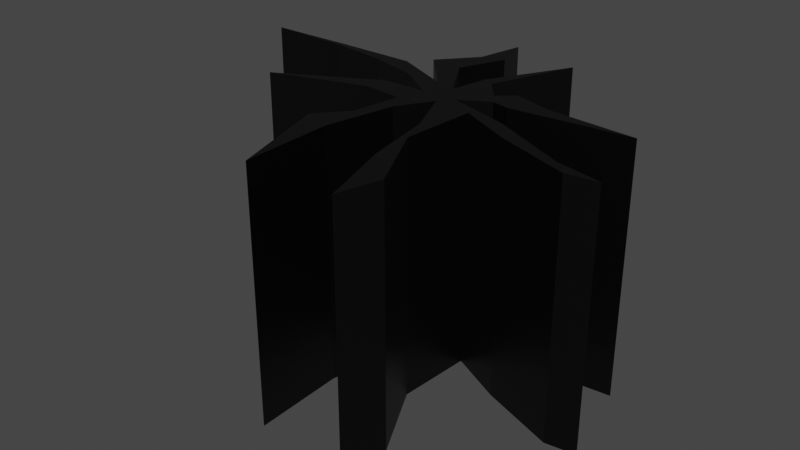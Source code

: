 # Source: Ground_Crack.blend  (saved by Blender 3.1.7; exported with 4.5.12 LTS)
import bpy
from mathutils import Matrix  # noqa: F401  (used for matrix-valued properties, if any)

bpy.ops.wm.read_factory_settings(use_empty=True)
scene = bpy.context.scene
scene.name = 'Scene'

# ---- collections
col_collection = bpy.data.collections.new('Collection'); scene.collection.children.link(col_collection)

# ---- materials (node trees are filled in below, after node groups)
mat_black = bpy.data.materials.new('Black')
mat_black.alpha_threshold = 0.0
mat_black.use_transparent_shadow = False
mat_black.line_color = (0.0, 0.0, 0.0, 1.0)

# ---- material node trees
mat_black.use_nodes = True; mat_black.node_tree.nodes.clear()
_N = mat_black.node_tree.nodes; _L = mat_black.node_tree.links
n0 = _N.new('ShaderNodeOutputMaterial'); n0.name = 'Material Output'; n0.location = (300, 300)
n1 = _N.new('ShaderNodeBsdfPrincipled'); n1.name = 'Principled BSDF'; n1.location = (10, 300)
n1.distribution = 'GGX'
n1.subsurface_method = 'RANDOM_WALK_SKIN'
n1.inputs[0].default_value = (0.0, 0.0, 0.0, 1.0)
n1.inputs[2].default_value = 0.4
n1.inputs[3].default_value = 1.45
n1.inputs[27].default_value = (0.0, 0.0, 0.0, 1.0)
n1.inputs[28].default_value = 1.0
_L.new(n1.outputs[0], n0.inputs[0])
n0.is_active_output = True

# ---- world
world_world = bpy.data.worlds.new('World'); scene.world = world_world
world_world.use_nodes = True; world_world.node_tree.nodes.clear()
_N = world_world.node_tree.nodes; _L = world_world.node_tree.links
n0 = _N.new('ShaderNodeOutputWorld'); n0.name = 'World Output'; n0.location = (300, 300)
n1 = _N.new('ShaderNodeBackground'); n1.name = 'Background'; n1.location = (10, 300)
n1.inputs[0].default_value = (0.05088, 0.05088, 0.05088, 1.0)
_L.new(n1.outputs[0], n0.inputs[0])
n0.is_active_output = True
world_world.color = (0.05088, 0.05088, 0.05088)
world_world.use_sun_shadow = False
world_world.sun_shadow_jitter_overblur = 0.0

# ---- meshes
me_plane_004 = bpy.data.meshes.new('Plane.004')
me_plane_004.from_pydata([(-0.7877, -1.065, 0.0), (1.327, -0.755, 0.0), (-0.7244, 0.58, 0.0), (1.113, 0.6939, 0.0), (-0.5754, -0.2286, 0.0), (0.1633, -0.6081, 0.0), (0.4937, -0.2123, 0.0), (-0.05907, 0.3896, 0.0), (2.41, -0.7978, 0.0), (2.964, -1.564, 0.0), (4.769, -1.943, 0.0), (5.232, -2.387, 0.0), (6.158, -2.265, 0.0), (1.376, 0.2871, 0.0), (1.574, 1.109, 0.0), (1.897, 0.1819, 0.0), (2.801, 0.744, 0.0), (5.518, 0.5107, 0.0), (0.1605, 1.55, 0.0), (0.5164, 1.381, 0.0), (1.505, 4.019, 0.0), (-1.987, 2.002, 0.0), (-0.9773, 1.915, 0.0), (-1.051, 3.11, 0.0), (-0.3839, 3.322, 0.0), (-0.7535, 4.565, 0.0), (-1.769, 0.5925, 0.0), (-2.493, 1.398, 0.0), (-3.234, 1.012, 0.0), (-4.842, 1.428, 0.0), (-5.027, 1.268, 0.0), (-7.665, 1.406, 0.0), (-1.9, -0.2431, 0.0), (-1.982, -0.9126, 0.0), (-4.864, -1.827, 0.0), (-0.4629, -1.648, 0.0), (-1.051, -2.546, 0.0), (-0.9038, -3.754, 0.0), (-1.802, -3.411, 0.0), (-0.8385, -6.53, 0.0), (0.8436, -2.17, 0.0), (1.17, -3.019, 0.0), (1.219, -4.26, 0.0), (2.313, -5.24, 0.0), (1.954, -6.579, 0.0), (-0.7877, -1.065, -7.666), (1.327, -0.755, -7.666), (-0.7244, 0.58, -7.666), (1.113, 0.6939, -7.666), (-0.5754, -0.2286, -7.666), (0.1633, -0.6081, -7.666), (0.4937, -0.2123, -7.666), (-0.05907, 0.3896, -7.666), (2.41, -0.7978, -7.666), (2.964, -1.564, -7.666), (4.769, -1.943, -7.666), (5.232, -2.387, -7.666), (6.158, -2.265, -7.666), (1.376, 0.2871, -7.666), (1.574, 1.109, -7.666), (1.897, 0.1819, -7.666), (2.801, 0.744, -7.666), (5.518, 0.5107, -7.666), (0.1605, 1.55, -7.666), (0.5164, 1.381, -7.666), (1.505, 4.019, -7.666), (-1.987, 2.002, -7.666), (-0.9773, 1.915, -7.666), (-1.051, 3.11, -7.666), (-0.3839, 3.322, -7.666), (-0.7535, 4.565, -7.666), (-1.769, 0.5925, -7.666), (-2.493, 1.398, -7.666), (-3.234, 1.012, -7.666), (-4.842, 1.428, -7.666), (-5.027, 1.268, -7.666), (-7.665, 1.406, -7.666), (-1.9, -0.2431, -7.666), (-1.982, -0.9126, -7.666), (-4.864, -1.827, -7.666), (-0.4629, -1.648, -7.666), (-1.051, -2.546, -7.666), (-0.9038, -3.754, -7.666), (-1.802, -3.411, -7.666), (-0.8385, -6.53, -7.666), (0.8436, -2.17, -7.666), (1.17, -3.019, -7.666), (1.219, -4.26, -7.666), (2.313, -5.24, -7.666), (1.954, -6.579, -7.666)], [], [(15, 17, 62, 60), (35, 5, 50, 80), (26, 4, 49, 71), (44, 43, 88, 89), (18, 7, 52, 63), (1, 9, 54, 46), (42, 44, 89, 87), (0, 36, 81, 45), (10, 8, 53, 55), (2, 27, 72, 47), (19, 20, 65, 64), (3, 19, 64, 48), (37, 35, 80, 82), (28, 26, 71, 73), (34, 33, 78, 79), (20, 18, 63, 65), (9, 11, 56, 54), (17, 16, 61, 62), (36, 38, 83, 81), (12, 10, 55, 57), (27, 29, 74, 72), (21, 2, 47, 66), (39, 37, 82, 84), (11, 12, 57, 56), (30, 28, 73, 75), (38, 39, 84, 83), (14, 3, 48, 59), (31, 30, 75, 76), (7, 22, 67, 52), (41, 1, 46, 86), (6, 13, 58, 51), (29, 31, 76, 74), (23, 21, 66, 68), (5, 40, 85, 50), (33, 0, 45, 78), (16, 14, 59, 61), (4, 32, 77, 49), (22, 24, 69, 67), (43, 41, 86, 88), (13, 15, 60, 58), (25, 23, 68, 70), (40, 42, 87, 85), (32, 34, 79, 77), (8, 6, 51, 53), (24, 25, 70, 69)])
_k = set([(0, 33), (0, 36), (0, 45), (1, 9), (1, 41), (1, 46), (2, 21), (2, 27), (2, 47), (3, 14), (3, 19), (3, 48), (4, 26), (4, 32), (4, 49), (5, 35), (5, 40), (5, 50), (6, 8), (6, 13), (6, 51), (7, 18), (7, 22), (7, 52), (8, 10), (8, 53), (9, 11), (9, 54), (10, 12), (10, 55), (11, 12), (11, 56), (12, 57), (13, 15), (13, 58), (14, 16), (14, 59), (15, 17), (15, 60), (16, 17), (16, 61), (17, 62), (18, 20), (18, 63), (19, 20), (19, 64), (20, 65), (21, 23), (21, 66), (22, 24), (22, 67), (23, 25), (23, 68), (24, 25), (24, 69), (25, 70), (26, 28), (26, 71), (27, 29), (27, 72), (28, 30), (28, 73), (29, 31), (29, 74), (30, 31), (30, 75), (31, 76), (32, 34), (32, 77), (33, 34), (33, 78), (34, 79), (35, 37), (35, 80), (36, 38), (36, 81), (37, 39), (37, 82), (38, 39), (38, 83), (39, 84), (40, 42), (40, 85), (41, 43), (41, 86), (42, 44), (42, 87), (43, 44), (43, 88), (44, 89), (45, 78), (45, 81), (46, 54), (46, 86), (47, 66), (47, 72), (48, 59), (48, 64), (49, 71), (49, 77), (50, 80), (50, 85), (51, 53), (51, 58), (52, 63), (52, 67), (53, 55), (54, 56), (55, 57), (56, 57), (58, 60), (59, 61), (60, 62), (61, 62), (63, 65), (64, 65), (66, 68), (67, 69), (68, 70), (69, 70), (71, 73), (72, 74), (73, 75), (74, 76), (75, 76), (77, 79), (78, 79), (80, 82), (81, 83), (82, 84), (83, 84), (85, 87), (86, 88), (87, 89), (88, 89)])
me_plane_004.attributes.new('sharp_edge', 'BOOLEAN', 'EDGE').data.foreach_set('value', [ (min(e.vertices), max(e.vertices)) in _k for e in me_plane_004.edges])
_uv = me_plane_004.uv_layers.new(name='UVMap')
_uv.uv.foreach_set('vector', [0.6326, -2.98e-07, 0.6755, -2.98e-07, 0.6755, 1.0, 0.6326, 1.0, 0.3279, -2.98e-07, 0.3435, -2.98e-07, 0.3435, 1.0, 0.3279, 1.0, 0.08568, -2.384e-07, 0.1013, -2.384e-07, 0.1013, 1.0, 0.08568, 1.0, 0.4138, -2.98e-07, 0.4294, -2.98e-07, 0.4294, 1.0, 0.4138, 1.0, 0.8044, -2.98e-07, 0.8161, -2.98e-07, 0.8161, 1.0, 0.8044, 1.0, 0.4841, -2.98e-07, 0.5076, -2.98e-07, 0.5076, 1.0, 0.4841, 1.0, 0.3865, -2.98e-07, 0.4138, -2.98e-07, 0.4138, 1.0, 0.3865, 1.0, 0.2029, -2.384e-07, 0.2224, -2.98e-07, 0.2224, 1.0, 0.2029, 1.0, 0.5622, -2.98e-07, 0.5896, -2.98e-07, 0.5896, 1.0, 0.5622, 1.0, 0.9255, -2.98e-07, 0.949, -2.98e-07, 0.949, 1.0, 0.9255, 1.0, 0.738, -2.98e-07, 0.7693, -2.98e-07, 0.7693, 1.0, 0.738, 1.0, 0.7263, -2.98e-07, 0.738, -2.98e-07, 0.738, 1.0, 0.7263, 1.0, 0.3044, -2.98e-07, 0.3279, -2.98e-07, 0.3279, 1.0, 0.3044, 1.0, 0.06615, -2.384e-07, 0.08568, -2.384e-07, 0.08568, 1.0, 0.06615, 1.0, 0.156, -2.384e-07, 0.1911, -2.384e-07, 0.1911, 1.0, 0.156, 1.0, 0.7693, -2.98e-07, 0.8044, -2.98e-07, 0.8044, 1.0, 0.7693, 1.0, 0.5076, -2.98e-07, 0.5349, -2.98e-07, 0.5349, 1.0, 0.5076, 1.0, 0.6755, -2.98e-07, 0.7068, -2.98e-07, 0.7068, 1.0, 0.6755, 1.0, 0.2224, -2.98e-07, 0.2341, -2.98e-07, 0.2341, 1.0, 0.2224, 1.0, 0.5466, -2.98e-07, 0.5622, -2.98e-07, 0.5622, 1.0, 0.5466, 1.0, 0.949, -2.98e-07, 1.0, -2.98e-07, 1.0, 1.0, 0.949, 1.0, 0.9021, -2.98e-07, 0.9255, -2.98e-07, 0.9255, 1.0, 0.9021, 1.0, 0.2732, -2.98e-07, 0.3044, -2.98e-07, 0.3044, 1.0, 0.2732, 1.0, 0.5349, -2.98e-07, 0.5466, -2.98e-07, 0.5466, 1.0, 0.5349, 1.0, 0.04661, -2.384e-07, 0.06615, -2.384e-07, 0.06615, 1.0, 0.04661, 1.0, 0.2341, -2.98e-07, 0.2732, -2.98e-07, 0.2732, 1.0, 0.2341, 1.0, 0.7224, -2.98e-07, 0.7263, -2.98e-07, 0.7263, 1.0, 0.7224, 1.0, 0.01536, -2.384e-07, 0.04661, -2.384e-07, 0.04661, 1.0, 0.01536, 1.0, 0.8161, -2.98e-07, 0.8357, -2.98e-07, 0.8357, 1.0, 0.8161, 1.0, 0.4607, -2.98e-07, 0.4841, -2.98e-07, 0.4841, 1.0, 0.4607, 1.0, 0.613, -2.98e-07, 0.6247, -2.98e-07, 0.6247, 1.0, 0.613, 1.0, 0.0, -1.788e-07, 0.01536, -2.384e-07, 0.01536, 1.0, 1.192e-07, 1.0, 0.8865, -2.98e-07, 0.9021, -2.98e-07, 0.9021, 1.0, 0.8865, 1.0, 0.3435, -2.98e-07, 0.363, -2.98e-07, 0.363, 1.0, 0.3435, 1.0, 0.1911, -2.384e-07, 0.2029, -2.384e-07, 0.2029, 1.0, 0.1911, 1.0, 0.7068, -2.98e-07, 0.7224, -2.98e-07, 0.7224, 1.0, 0.7068, 1.0, 0.1013, -2.384e-07, 0.1169, -2.384e-07, 0.1169, 1.0, 0.1013, 1.0, 0.8357, -2.98e-07, 0.8552, -2.98e-07, 0.8552, 1.0, 0.8357, 1.0, 0.4294, -2.98e-07, 0.4607, -2.98e-07, 0.4607, 1.0, 0.4294, 1.0, 0.6247, -2.98e-07, 0.6326, -2.98e-07, 0.6326, 1.0, 0.6247, 1.0, 0.8708, -2.98e-07, 0.8865, -2.98e-07, 0.8865, 1.0, 0.8708, 1.0, 0.363, -2.98e-07, 0.3865, -2.98e-07, 0.3865, 1.0, 0.363, 1.0, 0.1169, -2.384e-07, 0.156, -2.384e-07, 0.156, 1.0, 0.1169, 1.0, 0.5896, -2.98e-07, 0.613, -2.98e-07, 0.613, 1.0, 0.5896, 1.0, 0.8552, -2.98e-07, 0.8708, -2.98e-07, 0.8708, 1.0, 0.8552, 1.0])
me_plane_004.materials.append(mat_black)
me_plane_004.use_remesh_fix_poles = True
me_plane_004.use_remesh_preserve_attributes = False
me_plane_004.update()
me_plane_004.normals_split_custom_set([tuple(v) for v in zip(*[iter([-0.09044, 0.9959, 0.0, -0.09044, 0.9959, 0.0, -0.09044, 0.9959, 0.0, -0.09044, 0.9959, 0.0, -0.8566, 0.516, 0.0, -0.8566, 0.516, 0.0, -0.8566, 0.516, 0.0, -0.8566, 0.516, 0.0, 0.5667, 0.8239, 0.0, 0.5667, 0.8239, 0.0, 0.5667, 0.8239, 0.0, 0.5667, 0.8239, 0.0, -0.9658, 0.2591, 0.0, -0.9658, 0.2591, 0.0, -0.9658, 0.2591, 0.0, -0.9658, 0.2591, 0.0, 0.9826, -0.1859, 0.0, 0.9826, -0.1859, 0.0, 0.9826, -0.1859, 0.0, 0.9826, -0.1859, 0.0, 0.4431, 0.8965, 0.0, 0.4431, 0.8965, 0.0, 0.4431, 0.8965, 0.0, 0.4431, 0.8965, 0.0, 0.9533, 0.3021, 0.0, 0.9533, 0.3021, 0.0, 0.9533, 0.3021, 0.0, 0.9533, 0.3021, 0.0, 0.9846, -0.175, 0.0, 0.9846, -0.175, 0.0, 0.9846, -0.175, 0.0, 0.9846, -0.175, 0.0, -0.4368, -0.8996, 0.0, -0.4368, -0.8996, 0.0, -0.4368, -0.8996, 0.0, -0.4368, -0.8996, 0.0, -0.4198, -0.9076, 0.0, -0.4198, -0.9076, 0.0, -0.4198, -0.9076, 0.0, -0.4198, -0.9076, 0.0, -0.9364, 0.3509, 0.0, -0.9364, 0.3509, 0.0, -0.9364, 0.3509, 0.0, -0.9364, 0.3509, 0.0, -0.7551, -0.6556, 0.0, -0.7551, -0.6556, 0.0, -0.7551, -0.6556, 0.0, -0.7551, -0.6556, 0.0, -0.9788, 0.2049, 0.0, -0.9788, 0.2049, 0.0, -0.9788, 0.2049, 0.0, -0.9788, 0.2049, 0.0, 0.2752, 0.9614, 0.0, 0.2752, 0.9614, 0.0, 0.2752, 0.9614, 0.0, 0.2752, 0.9614, 0.0, -0.3024, 0.9532, 0.0, -0.3024, 0.9532, 0.0, -0.3024, 0.9532, 0.0, -0.3024, 0.9532, 0.0, 0.8783, -0.4782, 0.0, 0.8783, -0.4782, 0.0, 0.8783, -0.4782, 0.0, 0.8783, -0.4782, 0.0, 0.3412, 0.94, 0.0, 0.3412, 0.94, 0.0, 0.3412, 0.94, 0.0, 0.3412, 0.94, 0.0, -0.08554, -0.9963, 0.0, -0.08554, -0.9963, 0.0, -0.08554, -0.9963, 0.0, -0.08554, -0.9963, 0.0, 0.7552, -0.6555, 0.0, 0.7552, -0.6555, 0.0, 0.7552, -0.6555, 0.0, 0.7552, -0.6555, 0.0, -0.2253, -0.9743, 0.0, -0.2253, -0.9743, 0.0, -0.2253, -0.9743, 0.0, -0.2253, -0.9743, 0.0, -0.01275, -0.9999, 0.0, -0.01275, -0.9999, 0.0, -0.01275, -0.9999, 0.0, -0.01275, -0.9999, 0.0, 0.7478, 0.6639, 0.0, 0.7478, 0.6639, 0.0, 0.7478, 0.6639, 0.0, 0.7478, 0.6639, 0.0, -0.9997, -0.02352, 0.0, -0.9997, -0.02352, 0.0, -0.9997, -0.02352, 0.0, -0.9997, -0.02352, 0.0, -0.1315, 0.9913, 0.0, -0.1315, 0.9913, 0.0, -0.1315, 0.9913, 0.0, -0.1315, 0.9913, 0.0, 0.1412, 0.99, 0.0, 0.1412, 0.99, 0.0, 0.1412, 0.99, 0.0, 0.1412, 0.99, 0.0, 0.9555, 0.2951, 0.0, 0.9555, 0.2951, 0.0, 0.9555, 0.2951, 0.0, 0.9555, 0.2951, 0.0, 0.6687, -0.7435, 0.0, 0.6687, -0.7435, 0.0, 0.6687, -0.7435, 0.0, 0.6687, -0.7435, 0.0, 0.05256, 0.9986, 0.0, 0.05256, 0.9986, 0.0, 0.05256, 0.9986, 0.0, 0.05256, 0.9986, 0.0, -0.8568, -0.5157, 0.0, -0.8568, -0.5157, 0.0, -0.8568, -0.5157, 0.0, -0.8568, -0.5157, 0.0, -0.9976, 0.06891, 0.0, -0.9976, 0.06891, 0.0, -0.9976, 0.06891, 0.0, -0.9976, 0.06891, 0.0, -0.4926, 0.8703, 0.0, -0.4926, 0.8703, 0.0, -0.4926, 0.8703, 0.0, -0.4926, 0.8703, 0.0, 0.007714, -1.0, 0.0, 0.007714, -1.0, 0.0, 0.007714, -1.0, 0.0, 0.007714, -1.0, 0.0, 0.7637, -0.6455, 0.0, 0.7637, -0.6455, 0.0, 0.7637, -0.6455, 0.0, 0.7637, -0.6455, 0.0, 0.9168, 0.3993, 0.0, 0.9168, 0.3993, 0.0, 0.9168, 0.3993, 0.0, 0.9168, 0.3993, 0.0, 0.1268, 0.9919, 0.0, 0.1268, 0.9919, 0.0, 0.1268, 0.9919, 0.0, 0.1268, 0.9919, 0.0, -0.2855, -0.9584, 0.0, -0.2855, -0.9584, 0.0, -0.2855, -0.9584, 0.0, -0.2855, -0.9584, 0.0, 0.01091, -0.9999, 0.0, 0.01091, -0.9999, 0.0, 0.01091, -0.9999, 0.0, 0.01091, -0.9999, 0.0, -0.9214, 0.3885, 0.0, -0.9214, 0.3885, 0.0, -0.9214, 0.3885, 0.0, -0.9214, 0.3885, 0.0, -0.8891, -0.4576, 0.0, -0.8891, -0.4576, 0.0, -0.8891, -0.4576, 0.0, -0.8891, -0.4576, 0.0, 0.1978, 0.9802, 0.0, 0.1978, 0.9802, 0.0, 0.1978, 0.9802, 0.0, 0.1978, 0.9802, 0.0, 0.9798, -0.2002, 0.0, 0.9798, -0.2002, 0.0, 0.9798, -0.2002, 0.0, 0.9798, -0.2002, 0.0, 0.9842, 0.1769, 0.0, 0.9842, 0.1769, 0.0, 0.9842, 0.1769, 0.0, 0.9842, 0.1769, 0.0, 0.4713, -0.8819, 0.0, 0.4713, -0.8819, 0.0, 0.4713, -0.8819, 0.0, 0.4713, -0.8819, 0.0, -0.2923, -0.9563, 0.0, -0.2923, -0.9563, 0.0, -0.2923, -0.9563, 0.0, -0.2923, -0.9563, 0.0, -0.9585, -0.2852, 0.0, -0.9585, -0.2852, 0.0, -0.9585, -0.2852, 0.0, -0.9585, -0.2852, 0.0])] * 3)])
me_plane_005 = bpy.data.meshes.new('Plane.005')
me_plane_005.from_pydata([(-0.7877, -1.065, 0.0), (1.327, -0.755, 0.0), (-0.7244, 0.58, 0.0), (1.113, 0.6939, 0.0), (-0.5754, -0.2286, 0.0), (0.1633, -0.6081, 0.0), (0.4937, -0.2123, 0.0), (-0.05907, 0.3896, 0.0), (0.0, 0.0, 0.0), (2.41, -0.7978, 0.0), (2.964, -1.564, 0.0), (4.769, -1.943, 0.0), (5.232, -2.387, 0.0), (6.158, -2.265, 0.0), (1.376, 0.2871, 0.0), (1.574, 1.109, 0.0), (1.897, 0.1819, 0.0), (2.801, 0.744, 0.0), (5.518, 0.5107, 0.0), (0.1605, 1.55, 0.0), (0.5164, 1.381, 0.0), (1.505, 4.019, 0.0), (-1.987, 2.002, 0.0), (-0.9773, 1.915, 0.0), (-1.051, 3.11, 0.0), (-0.3839, 3.322, 0.0), (-0.7535, 4.565, 0.0), (-1.769, 0.5925, 0.0), (-2.493, 1.398, 0.0), (-3.234, 1.012, 0.0), (-4.842, 1.428, 0.0), (-5.027, 1.268, 0.0), (-7.665, 1.406, 0.0), (-1.9, -0.2431, 0.0), (-1.982, -0.9126, 0.0), (-4.864, -1.827, 0.0), (-0.4629, -1.648, 0.0), (-1.051, -2.546, 0.0), (-0.9038, -3.754, 0.0), (-1.802, -3.411, 0.0), (-0.8385, -6.53, 0.0), (0.8436, -2.17, 0.0), (1.17, -3.019, 0.0), (1.219, -4.26, 0.0), (2.313, -5.24, 0.0), (1.954, -6.579, 0.0)], [], [(8, 6, 3, 7), (4, 8, 7, 2), (0, 5, 8, 4), (5, 1, 6, 8), (6, 1, 10, 9), (9, 10, 12, 11), (11, 12, 13), (3, 6, 14, 15), (15, 14, 16, 17), (17, 16, 18), (7, 3, 20, 19), (19, 20, 21), (2, 7, 23, 22), (22, 23, 25, 24), (24, 25, 26), (4, 2, 28, 27), (27, 28, 30, 29), (29, 30, 32, 31), (0, 4, 33, 34), (34, 33, 35), (5, 0, 37, 36), (36, 37, 39, 38), (38, 39, 40), (1, 5, 41, 42), (42, 41, 43, 44), (44, 43, 45)])
_uv = me_plane_005.uv_layers.new(name='UVMap')
_uv.uv.foreach_set('vector', [0.5545, 0.5904, 0.5902, 0.5713, 0.635, 0.6527, 0.5502, 0.6254, 0.5129, 0.5699, 0.5545, 0.5904, 0.5502, 0.6254, 0.5021, 0.6424, 0.4975, 0.4948, 0.5663, 0.5358, 0.5545, 0.5904, 0.5129, 0.5699, 0.5663, 0.5358, 0.6505, 0.5226, 0.5902, 0.5713, 0.5545, 0.5904, 0.5902, 0.5713, 0.6505, 0.5226, 0.7689, 0.45, 0.7288, 0.5188, 0.7288, 0.5188, 0.7689, 0.45, 0.933, 0.3762, 0.8995, 0.416, 0.8995, 0.416, 0.933, 0.3762, 1.0, 0.3872, 0.635, 0.6527, 0.5902, 0.5713, 0.654, 0.6162, 0.6684, 0.6899, 0.6684, 0.6899, 0.654, 0.6162, 0.6917, 0.6067, 0.7571, 0.6572, 0.7571, 0.6572, 0.6917, 0.6067, 0.9537, 0.6362, 0.5502, 0.6254, 0.635, 0.6527, 0.5919, 0.7143, 0.5661, 0.7295, 0.5661, 0.7295, 0.5919, 0.7143, 0.6634, 0.9511, 0.5021, 0.6424, 0.5502, 0.6254, 0.4838, 0.7623, 0.4107, 0.7701, 0.4107, 0.7701, 0.4838, 0.7623, 0.5267, 0.8885, 0.4785, 0.8695, 0.4785, 0.8695, 0.5267, 0.8885, 0.5, 1.0, 0.5129, 0.5699, 0.5021, 0.6424, 0.3741, 0.7159, 0.4265, 0.6436, 0.4265, 0.6436, 0.3741, 0.7159, 0.2042, 0.7185, 0.3206, 0.6812, 0.3206, 0.6812, 0.2042, 0.7185, 0.0, 0.7166, 0.1908, 0.7041, 0.4975, 0.4948, 0.5129, 0.5699, 0.417, 0.5686, 0.4111, 0.5085, 0.4111, 0.5085, 0.417, 0.5686, 0.2026, 0.4264, 0.5663, 0.5358, 0.4975, 0.4948, 0.4785, 0.362, 0.521, 0.4426, 0.521, 0.4426, 0.4785, 0.362, 0.4241, 0.2843, 0.4891, 0.2535, 0.4891, 0.2535, 0.4241, 0.2843, 0.4938, 0.004396, 0.6505, 0.5226, 0.5663, 0.5358, 0.6155, 0.3957, 0.6392, 0.3195, 0.6392, 0.3195, 0.6155, 0.3957, 0.6427, 0.2081, 0.7219, 0.1202, 0.7219, 0.1202, 0.6427, 0.2081, 0.6959, 0.0])
me_plane_005.materials.append(mat_black)
me_plane_005.use_remesh_fix_poles = True
me_plane_005.use_remesh_preserve_attributes = False
me_plane_005.update()
me_plane_006 = bpy.data.meshes.new('Plane.006')
me_plane_006.from_pydata([(-0.7877, -1.065, -7.666), (1.327, -0.755, -7.666), (-0.7244, 0.58, -7.666), (1.113, 0.6939, -7.666), (-0.5754, -0.2286, -7.666), (0.1633, -0.6081, -7.666), (0.4937, -0.2123, -7.666), (-0.05907, 0.3896, -7.666), (0.0, 0.0, -7.666), (2.41, -0.7978, -7.666), (2.964, -1.564, -7.666), (4.769, -1.943, -7.666), (5.232, -2.387, -7.666), (6.158, -2.265, -7.666), (1.376, 0.2871, -7.666), (1.574, 1.109, -7.666), (1.897, 0.1819, -7.666), (2.801, 0.744, -7.666), (5.518, 0.5107, -7.666), (0.1605, 1.55, -7.666), (0.5164, 1.381, -7.666), (1.505, 4.019, -7.666), (-1.987, 2.002, -7.666), (-0.9773, 1.915, -7.666), (-1.051, 3.11, -7.666), (-0.3839, 3.322, -7.666), (-0.7535, 4.565, -7.666), (-1.769, 0.5925, -7.666), (-2.493, 1.398, -7.666), (-3.234, 1.012, -7.666), (-4.842, 1.428, -7.666), (-5.027, 1.268, -7.666), (-7.665, 1.406, -7.666), (-1.9, -0.2431, -7.666), (-1.982, -0.9126, -7.666), (-4.864, -1.827, -7.666), (-0.4629, -1.648, -7.666), (-1.051, -2.546, -7.666), (-0.9038, -3.754, -7.666), (-1.802, -3.411, -7.666), (-0.8385, -6.53, -7.666), (0.8436, -2.17, -7.666), (1.17, -3.019, -7.666), (1.219, -4.26, -7.666), (2.313, -5.24, -7.666), (1.954, -6.579, -7.666)], [], [(8, 6, 3, 7), (4, 8, 7, 2), (0, 5, 8, 4), (5, 1, 6, 8), (6, 1, 10, 9), (9, 10, 12, 11), (11, 12, 13), (3, 6, 14, 15), (15, 14, 16, 17), (17, 16, 18), (7, 3, 20, 19), (19, 20, 21), (2, 7, 23, 22), (22, 23, 25, 24), (24, 25, 26), (4, 2, 28, 27), (27, 28, 30, 29), (29, 30, 32, 31), (0, 4, 33, 34), (34, 33, 35), (5, 0, 37, 36), (36, 37, 39, 38), (38, 39, 40), (1, 5, 41, 42), (42, 41, 43, 44), (44, 43, 45)])
_k = set([(0, 4), (0, 5), (0, 34), (0, 37), (1, 5), (1, 6), (1, 10), (1, 42), (2, 4), (2, 7), (2, 22), (2, 28), (3, 6), (3, 7), (3, 15), (3, 20), (4, 8), (4, 27), (4, 33), (5, 8), (5, 36), (5, 41), (6, 8), (6, 9), (6, 14), (7, 8), (7, 19), (7, 23), (9, 10), (9, 11), (10, 12), (11, 12), (11, 13), (12, 13), (14, 15), (14, 16), (15, 17), (16, 17), (16, 18), (17, 18), (19, 20), (19, 21), (20, 21), (22, 23), (22, 24), (23, 25), (24, 25), (24, 26), (25, 26), (27, 28), (27, 29), (28, 30), (29, 30), (29, 31), (30, 32), (31, 32), (33, 34), (33, 35), (34, 35), (36, 37), (36, 38), (37, 39), (38, 39), (38, 40), (39, 40), (41, 42), (41, 43), (42, 44), (43, 44), (43, 45), (44, 45)])
me_plane_006.attributes.new('sharp_edge', 'BOOLEAN', 'EDGE').data.foreach_set('value', [ (min(e.vertices), max(e.vertices)) in _k for e in me_plane_006.edges])
_uv = me_plane_006.uv_layers.new(name='UVMap')
_uv.uv.foreach_set('vector', [0.5545, 0.5904, 0.5902, 0.5713, 0.635, 0.6527, 0.5502, 0.6254, 0.5129, 0.5699, 0.5545, 0.5904, 0.5502, 0.6254, 0.5021, 0.6424, 0.4975, 0.4948, 0.5663, 0.5358, 0.5545, 0.5904, 0.5129, 0.5699, 0.5663, 0.5358, 0.6505, 0.5226, 0.5902, 0.5713, 0.5545, 0.5904, 0.5902, 0.5713, 0.6505, 0.5226, 0.7689, 0.45, 0.7288, 0.5188, 0.7288, 0.5188, 0.7689, 0.45, 0.933, 0.3762, 0.8995, 0.416, 0.8995, 0.416, 0.933, 0.3762, 1.0, 0.3872, 0.635, 0.6527, 0.5902, 0.5713, 0.654, 0.6162, 0.6684, 0.6899, 0.6684, 0.6899, 0.654, 0.6162, 0.6917, 0.6067, 0.7571, 0.6572, 0.7571, 0.6572, 0.6917, 0.6067, 0.9537, 0.6362, 0.5502, 0.6254, 0.635, 0.6527, 0.5919, 0.7143, 0.5661, 0.7295, 0.5661, 0.7295, 0.5919, 0.7143, 0.6634, 0.9511, 0.5021, 0.6424, 0.5502, 0.6254, 0.4838, 0.7623, 0.4107, 0.7701, 0.4107, 0.7701, 0.4838, 0.7623, 0.5267, 0.8885, 0.4785, 0.8695, 0.4785, 0.8695, 0.5267, 0.8885, 0.5, 1.0, 0.5129, 0.5699, 0.5021, 0.6424, 0.3741, 0.7159, 0.4265, 0.6436, 0.4265, 0.6436, 0.3741, 0.7159, 0.2042, 0.7185, 0.3206, 0.6812, 0.3206, 0.6812, 0.2042, 0.7185, 0.0, 0.7166, 0.1908, 0.7041, 0.4975, 0.4948, 0.5129, 0.5699, 0.417, 0.5686, 0.4111, 0.5085, 0.4111, 0.5085, 0.417, 0.5686, 0.2026, 0.4264, 0.5663, 0.5358, 0.4975, 0.4948, 0.4785, 0.362, 0.521, 0.4426, 0.521, 0.4426, 0.4785, 0.362, 0.4241, 0.2843, 0.4891, 0.2535, 0.4891, 0.2535, 0.4241, 0.2843, 0.4938, 0.004396, 0.6505, 0.5226, 0.5663, 0.5358, 0.6155, 0.3957, 0.6392, 0.3195, 0.6392, 0.3195, 0.6155, 0.3957, 0.6427, 0.2081, 0.7219, 0.1202, 0.7219, 0.1202, 0.6427, 0.2081, 0.6959, 0.0])
me_plane_006.materials.append(mat_black)
me_plane_006.use_remesh_fix_poles = True
me_plane_006.use_remesh_preserve_attributes = False
me_plane_006.update()
me_plane_006.normals_split_custom_set([tuple(v) for v in zip(*[iter([-9.054e-07, 0.0, 1.0, -9.054e-07, 0.0, 1.0, -9.054e-07, 0.0, 1.0, -9.054e-07, 0.0, 1.0, -3.19e-07, 0.0, 1.0, -3.19e-07, 0.0, 1.0, -3.19e-07, 0.0, 1.0, -3.19e-07, 0.0, 1.0, -4.391e-07, 0.0, 1.0, -4.391e-07, 0.0, 1.0, -4.391e-07, 0.0, 1.0, -4.391e-07, 0.0, 1.0, -9.235e-07, 0.0, 1.0, -9.235e-07, 0.0, 1.0, -9.235e-07, 0.0, 1.0, -9.235e-07, 0.0, 1.0, 0.0, 0.0, 1.0, 0.0, 0.0, 1.0, 0.0, 0.0, 1.0, 0.0, 0.0, 1.0, -5.299e-07, 0.0, 1.0, -5.299e-07, 0.0, 1.0, -5.299e-07, 0.0, 1.0, -5.299e-07, 0.0, 1.0, 2.546e-07, 0.0, 1.0, 2.546e-07, 0.0, 1.0, 2.546e-07, 0.0, 1.0, 2.421e-06, 0.0, 1.0, 2.421e-06, 0.0, 1.0, 2.421e-06, 0.0, 1.0, 2.421e-06, 0.0, 1.0, 0.0, 0.0, 1.0, 0.0, 0.0, 1.0, 0.0, 0.0, 1.0, 0.0, 0.0, 1.0, 2.744e-07, 0.0, 1.0, 2.744e-07, 0.0, 1.0, 2.744e-07, 0.0, 1.0, -8.3e-07, 0.0, 1.0, -8.3e-07, 0.0, 1.0, -8.3e-07, 0.0, 1.0, -8.3e-07, 0.0, 1.0, 0.0, 0.0, 1.0, 0.0, 0.0, 1.0, 0.0, 0.0, 1.0, -1.1e-07, 0.0, 1.0, -1.1e-07, 0.0, 1.0, -1.1e-07, 0.0, 1.0, -1.1e-07, 0.0, 1.0, -1.185e-07, 0.0, 1.0, -1.185e-07, 0.0, 1.0, -1.185e-07, 0.0, 1.0, -1.185e-07, 0.0, 1.0, 0.0, 0.0, 1.0, 0.0, 0.0, 1.0, 0.0, 0.0, 1.0, 0.0, 0.0, 1.0, 0.0, 0.0, 1.0, 0.0, 0.0, 1.0, 0.0, 0.0, 1.0, 0.0, 0.0, 1.0, 0.0, 0.0, 1.0, 0.0, 0.0, 1.0, 0.0, 0.0, 1.0, 0.0, 0.0, 1.0, 0.0, 0.0, 1.0, 0.0, 0.0, 1.0, 0.0, 0.0, 1.0, 0.0, 0.0, 1.0, 0.0, 0.0, 1.0, 0.0, 0.0, 1.0, 0.0, 0.0, 1.0, 0.0, 0.0, 1.0, 0.0, 0.0, 1.0, 0.0, 0.0, 1.0, 1.427e-06, 0.0, 1.0, 1.427e-06, 0.0, 1.0, 1.427e-06, 0.0, 1.0, 1.427e-06, 0.0, 1.0, 1.016e-06, 0.0, 1.0, 1.016e-06, 0.0, 1.0, 1.016e-06, 0.0, 1.0, 1.016e-06, 0.0, 1.0, 0.0, 0.0, 1.0, 0.0, 0.0, 1.0, 0.0, 0.0, 1.0, 3.683e-07, 0.0, 1.0, 3.683e-07, 0.0, 1.0, 3.683e-07, 0.0, 1.0, 3.683e-07, 0.0, 1.0, -1.14e-06, 0.0, 1.0, -1.14e-06, 0.0, 1.0, -1.14e-06, 0.0, 1.0, -1.14e-06, 0.0, 1.0, 0.0, 0.0, 1.0, 0.0, 0.0, 1.0, 0.0, 0.0, 1.0])] * 3)])

# ---- objects
ob_ground_crack_wall = bpy.data.objects.new('Ground Crack Wall', me_plane_004)
ob_ground_crack_top = bpy.data.objects.new('Ground Crack Top', me_plane_005)
ob_ground_crack_bottom = bpy.data.objects.new('Ground Crack Bottom', me_plane_006)

# ---- transforms, parenting, visibility, modifiers, constraints
ob_ground_crack_wall.location = (0.0, 0.0, 0.0)
ob_ground_crack_top.location = (0.0, 0.0, 0.0)
ob_ground_crack_bottom.location = (0.0, 0.0, 0.0)

# ---- collection membership
col_collection.objects.link(ob_ground_crack_wall)
col_collection.objects.link(ob_ground_crack_top)
col_collection.objects.link(ob_ground_crack_bottom)

# ---- scene / render settings (as saved in the file)
scene.frame_start = 1; scene.frame_end = 250; scene.frame_set(60)
scene.render.engine = 'BLENDER_EEVEE_NEXT'
scene.cycles.sampling_pattern = 'TABULATED_SOBOL'
scene.cycles.use_light_tree = False
scene.view_settings.view_transform = 'Filmic'
bpy.context.view_layer.update()

# ---- added for rendering (the .blend has no active camera and no usable light): camera, sun
cam_auto = bpy.data.cameras.new('AutoCamera')
cam_auto.lens = 50.0
cam_auto.sensor_width = 36.0
cam_auto.clip_end = 1000.0
ob_auto_camera = bpy.data.objects.new('AutoCamera', cam_auto)
scene.collection.objects.link(ob_auto_camera)
ob_auto_camera.location = (17.1405, -22.48, 10.4819)
ob_auto_camera.rotation_euler = (1.09748, -7.21219e-08, 0.694738)
scene.camera = ob_auto_camera
light_auto_sun = bpy.data.lights.new('AutoSun', 'SUN')
light_auto_sun.energy = 3.0
light_auto_sun.angle = 0.0523599
ob_auto_sun = bpy.data.objects.new('AutoSun', light_auto_sun)
scene.collection.objects.link(ob_auto_sun)
ob_auto_sun.rotation_euler = (0.872665, 0.174533, 0.523599)
bpy.context.view_layer.update()
